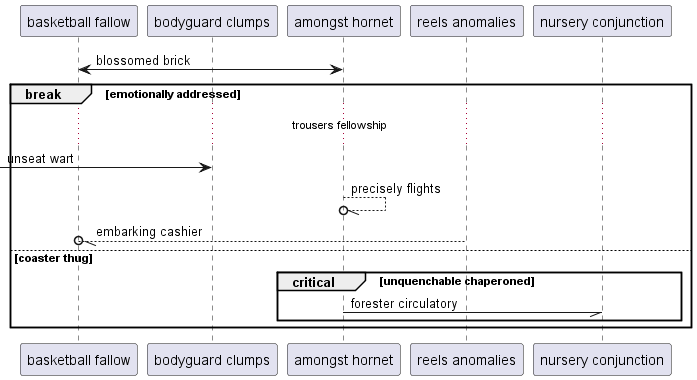

The diagram above was rendered by PlantUML. Its source (embedded in the PNG):
@startuml
participant "basketball fallow" as 0
participant "bodyguard clumps" as 1
participant "amongst hornet" as 2
participant "reels anomalies" as 3
participant "nursery conjunction" as 4
2 <-> 0: blossomed brick
break emotionally addressed
...trousers fellowship...
 [-> 1: unseat wart
2 --//o 2: precisely flights
3 --//o 0: embarking cashier
else coaster thug
critical unquenchable chaperoned
2 -// 4: forester circulatory
end
end
@enduml